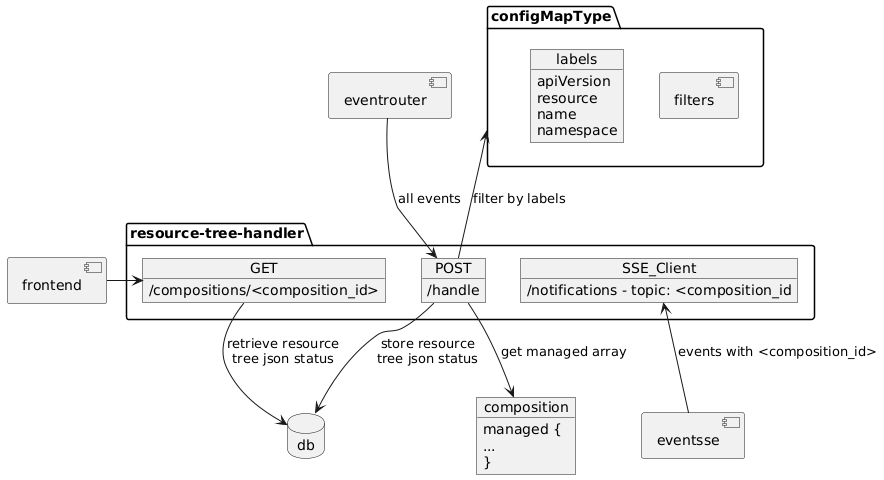

The diagram above was rendered by PlantUML. Its source (embedded in the PNG):
@startuml
allowmixing

package "resource-tree-handler" {
  object POST {
  /handle
  }
  object GET {
  /compositions/<composition_id>
  }
  object SSE_Client {
  /notifications - topic: <composition_id
  }
}

package configMapType {
  component filters
  object labels {
  apiVersion
  resource
  name
  namespace
  }
}

database db

object composition {
managed <U+007B>
...
<U+007D>
}

component eventsse
component eventrouter
component frontend

GET --> db : retrieve resource\ntree json status
POST --> db : store resource\ntree json status
POST --> composition : get managed array 
configMapType <-- POST : filter by labels

SSE_Client <-- eventsse  : events with <composition_id>
eventrouter --> POST : all events
frontend -> GET
@enduml